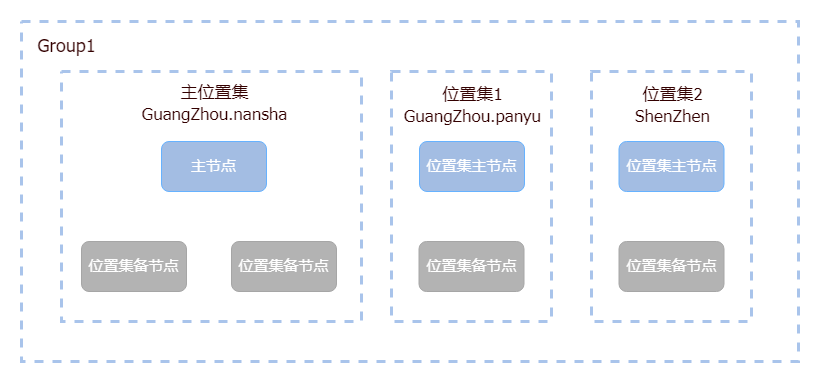

The diagram above was exported from draw.io. Its source (the exported page's mxGraphModel, read from the mxfile embedded in the PNG):
<mxGraphModel dx="1342" dy="985" grid="1" gridSize="10" guides="1" tooltips="1" connect="1" arrows="1" fold="1" page="1" pageScale="1" pageWidth="827" pageHeight="1169" math="0" shadow="0">
  <root>
    <mxCell id="0" />
    <mxCell id="1" parent="0" />
    <mxCell id="uN29Weecxgqck-Y_5FrI-18" value="" style="rounded=0;whiteSpace=wrap;html=1;strokeWidth=3;fillColor=none;strokeColor=#A9C4EB;glass=0;shadow=0;sketch=0;dashed=1;" parent="1" vertex="1">
      <mxGeometry x="30" y="750" width="777" height="340" as="geometry" />
    </mxCell>
    <mxCell id="uN29Weecxgqck-Y_5FrI-19" value="" style="rounded=0;whiteSpace=wrap;html=1;dashed=1;strokeWidth=3;fillColor=none;strokeColor=#A9C4EB;" parent="1" vertex="1">
      <mxGeometry x="400" y="800" width="160" height="250" as="geometry" />
    </mxCell>
    <mxCell id="uN29Weecxgqck-Y_5FrI-20" value="" style="rounded=0;whiteSpace=wrap;html=1;dashed=1;strokeWidth=3;fillColor=none;strokeColor=#A9C4EB;" parent="1" vertex="1">
      <mxGeometry x="70" y="800" width="300" height="250" as="geometry" />
    </mxCell>
    <mxCell id="uN29Weecxgqck-Y_5FrI-21" value="&lt;font color=&quot;#330000&quot; face=&quot;tahoma&quot; style=&quot;font-size: 17px;&quot;&gt;&lt;span style=&quot;font-size: 17px;&quot;&gt;&lt;span style=&quot;font-size: 17px;&quot;&gt;主位置集&lt;br style=&quot;font-size: 17px;&quot;&gt;GuangZhou.nansha&lt;br style=&quot;font-size: 17px;&quot;&gt;&lt;/span&gt;&lt;/span&gt;&lt;/font&gt;" style="text;html=1;resizable=0;autosize=1;align=center;verticalAlign=middle;points=[];fillColor=none;strokeColor=none;rounded=0;strokeWidth=1;fontSize=17;fontStyle=0" parent="1" vertex="1">
      <mxGeometry x="142.5" y="807" width="160" height="50" as="geometry" />
    </mxCell>
    <mxCell id="uN29Weecxgqck-Y_5FrI-23" value="&lt;font style=&quot;font-size: 15px&quot; color=&quot;#ffffff&quot;&gt;主节点&lt;/font&gt;" style="rounded=1;whiteSpace=wrap;html=1;fillColor=#A3BDE3;strokeColor=#66B2FF;fontSize=17;" parent="1" vertex="1">
      <mxGeometry x="170" y="870" width="105" height="50" as="geometry" />
    </mxCell>
    <mxCell id="uN29Weecxgqck-Y_5FrI-24" value="&lt;font style=&quot;font-size: 15px&quot; color=&quot;#ffffff&quot;&gt;位置集备节点&lt;/font&gt;" style="rounded=1;whiteSpace=wrap;html=1;fillColor=#B3B3B3;strokeColor=#A6A6A6;fontSize=17;" parent="1" vertex="1">
      <mxGeometry x="90" y="970" width="105" height="50" as="geometry" />
    </mxCell>
    <mxCell id="uN29Weecxgqck-Y_5FrI-25" value="&lt;font style=&quot;font-size: 15px&quot; color=&quot;#ffffff&quot;&gt;位置集备节点&lt;/font&gt;" style="rounded=1;whiteSpace=wrap;html=1;fillColor=#B3B3B3;strokeColor=#A6A6A6;fontSize=17;" parent="1" vertex="1">
      <mxGeometry x="240" y="970" width="105" height="50" as="geometry" />
    </mxCell>
    <mxCell id="uN29Weecxgqck-Y_5FrI-27" value="&lt;font color=&quot;#330000&quot; face=&quot;tahoma&quot;&gt;Group1&lt;/font&gt;" style="text;html=1;resizable=0;autosize=1;align=center;verticalAlign=middle;points=[];fillColor=none;strokeColor=none;rounded=0;strokeWidth=1;fontSize=18;fontStyle=0" parent="1" vertex="1">
      <mxGeometry x="40" y="760" width="70" height="30" as="geometry" />
    </mxCell>
    <mxCell id="uN29Weecxgqck-Y_5FrI-28" value="&lt;font color=&quot;#330000&quot; face=&quot;tahoma&quot; style=&quot;font-size: 17px;&quot;&gt;&lt;span style=&quot;font-size: 17px;&quot;&gt;&lt;span style=&quot;font-size: 17px;&quot;&gt;位置集1&lt;br style=&quot;font-size: 17px;&quot;&gt;GuangZhou.panyu&lt;br style=&quot;font-size: 17px;&quot;&gt;&lt;/span&gt;&lt;/span&gt;&lt;/font&gt;" style="text;html=1;resizable=0;autosize=1;align=center;verticalAlign=middle;points=[];fillColor=none;strokeColor=none;rounded=0;strokeWidth=1;fontSize=17;fontStyle=0" parent="1" vertex="1">
      <mxGeometry x="405.5" y="809" width="150" height="50" as="geometry" />
    </mxCell>
    <mxCell id="uN29Weecxgqck-Y_5FrI-30" value="&lt;font style=&quot;font-size: 15px&quot; color=&quot;#ffffff&quot;&gt;位置集主节点&lt;/font&gt;" style="rounded=1;whiteSpace=wrap;html=1;fillColor=#A3BDE3;strokeColor=#66B2FF;fontSize=17;" parent="1" vertex="1">
      <mxGeometry x="428" y="870" width="105" height="50" as="geometry" />
    </mxCell>
    <mxCell id="uN29Weecxgqck-Y_5FrI-31" value="&lt;font style=&quot;font-size: 15px&quot; color=&quot;#ffffff&quot;&gt;位置集备节点&lt;/font&gt;" style="rounded=1;whiteSpace=wrap;html=1;fillColor=#B3B3B3;strokeColor=#A6A6A6;fontSize=17;" parent="1" vertex="1">
      <mxGeometry x="427.5" y="970" width="105" height="50" as="geometry" />
    </mxCell>
    <mxCell id="uN29Weecxgqck-Y_5FrI-32" value="" style="rounded=0;whiteSpace=wrap;html=1;dashed=1;strokeWidth=3;fillColor=none;strokeColor=#A9C4EB;" parent="1" vertex="1">
      <mxGeometry x="600" y="800" width="160" height="250" as="geometry" />
    </mxCell>
    <mxCell id="uN29Weecxgqck-Y_5FrI-33" value="&lt;font color=&quot;#330000&quot; face=&quot;tahoma&quot; style=&quot;font-size: 17px;&quot;&gt;&lt;span style=&quot;font-size: 17px;&quot;&gt;&lt;span style=&quot;font-size: 17px;&quot;&gt;位置集2&lt;br style=&quot;font-size: 17px;&quot;&gt;ShenZhen&lt;br style=&quot;font-size: 17px;&quot;&gt;&lt;/span&gt;&lt;/span&gt;&lt;/font&gt;" style="text;html=1;resizable=0;autosize=1;align=center;verticalAlign=middle;points=[];fillColor=none;strokeColor=none;rounded=0;strokeWidth=1;fontSize=17;fontStyle=0" parent="1" vertex="1">
      <mxGeometry x="635.5" y="809" width="90" height="50" as="geometry" />
    </mxCell>
    <mxCell id="uN29Weecxgqck-Y_5FrI-35" value="&lt;font style=&quot;font-size: 15px&quot; color=&quot;#ffffff&quot;&gt;位置集主节点&lt;/font&gt;" style="rounded=1;whiteSpace=wrap;html=1;fillColor=#A3BDE3;strokeColor=#66B2FF;fontSize=17;" parent="1" vertex="1">
      <mxGeometry x="627.5" y="870" width="105" height="50" as="geometry" />
    </mxCell>
    <mxCell id="uN29Weecxgqck-Y_5FrI-36" value="&lt;font style=&quot;font-size: 15px&quot; color=&quot;#ffffff&quot;&gt;位置集备节点&lt;/font&gt;" style="rounded=1;whiteSpace=wrap;html=1;fillColor=#B3B3B3;strokeColor=#A6A6A6;fontSize=17;" parent="1" vertex="1">
      <mxGeometry x="627.5" y="970" width="105" height="50" as="geometry" />
    </mxCell>
  </root>
</mxGraphModel>